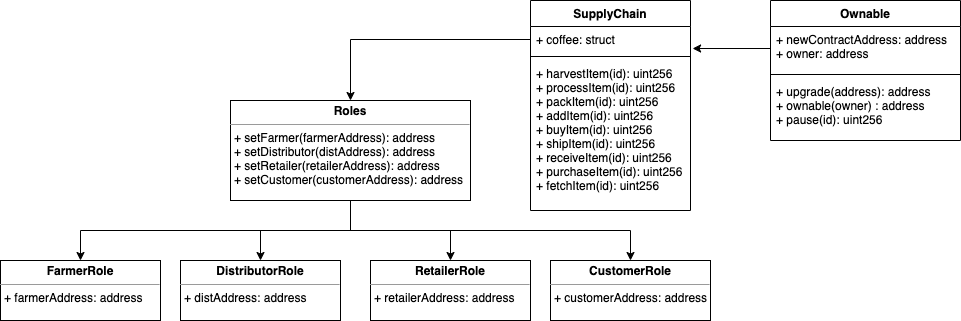

The diagram above was exported from draw.io. Its source (the exported page's mxGraphModel, read from the mxfile embedded in the PNG):
<mxGraphModel dx="2276" dy="712" grid="1" gridSize="10" guides="1" tooltips="1" connect="1" arrows="1" fold="1" page="1" pageScale="1" pageWidth="850" pageHeight="1100" background="none" math="0" shadow="0">
  <root>
    <mxCell id="0" />
    <mxCell id="1" parent="0" />
    <mxCell id="WZpayjnY_B1vDINwmDJU-22" style="edgeStyle=orthogonalEdgeStyle;rounded=0;orthogonalLoop=1;jettySize=auto;html=1;exitX=0.5;exitY=1;exitDx=0;exitDy=0;entryX=0.5;entryY=0;entryDx=0;entryDy=0;" edge="1" parent="1" source="WZpayjnY_B1vDINwmDJU-1" target="WZpayjnY_B1vDINwmDJU-5">
      <mxGeometry relative="1" as="geometry" />
    </mxCell>
    <mxCell id="WZpayjnY_B1vDINwmDJU-23" style="edgeStyle=orthogonalEdgeStyle;rounded=0;orthogonalLoop=1;jettySize=auto;html=1;exitX=0.5;exitY=1;exitDx=0;exitDy=0;" edge="1" parent="1" source="WZpayjnY_B1vDINwmDJU-1" target="WZpayjnY_B1vDINwmDJU-4">
      <mxGeometry relative="1" as="geometry" />
    </mxCell>
    <mxCell id="WZpayjnY_B1vDINwmDJU-24" style="edgeStyle=orthogonalEdgeStyle;rounded=0;orthogonalLoop=1;jettySize=auto;html=1;exitX=0.5;exitY=1;exitDx=0;exitDy=0;entryX=0.5;entryY=0;entryDx=0;entryDy=0;" edge="1" parent="1" source="WZpayjnY_B1vDINwmDJU-1" target="WZpayjnY_B1vDINwmDJU-3">
      <mxGeometry relative="1" as="geometry" />
    </mxCell>
    <mxCell id="WZpayjnY_B1vDINwmDJU-25" style="edgeStyle=orthogonalEdgeStyle;rounded=0;orthogonalLoop=1;jettySize=auto;html=1;exitX=0.5;exitY=1;exitDx=0;exitDy=0;entryX=0.5;entryY=0;entryDx=0;entryDy=0;" edge="1" parent="1" source="WZpayjnY_B1vDINwmDJU-1" target="WZpayjnY_B1vDINwmDJU-2">
      <mxGeometry relative="1" as="geometry" />
    </mxCell>
    <mxCell id="WZpayjnY_B1vDINwmDJU-1" value="&lt;p style=&quot;margin: 0px ; margin-top: 4px ; text-align: center&quot;&gt;&lt;b&gt;Roles&lt;/b&gt;&lt;/p&gt;&lt;hr size=&quot;1&quot;&gt;&lt;p style=&quot;margin: 0px ; margin-left: 4px&quot;&gt;&lt;/p&gt;&lt;p style=&quot;margin: 0px ; margin-left: 4px&quot;&gt;+ setFarmer(farmerAddress): address&lt;/p&gt;&lt;p style=&quot;margin: 0px ; margin-left: 4px&quot;&gt;+ setDistributor(distAddress): address&lt;br&gt;&lt;/p&gt;&lt;p style=&quot;margin: 0px ; margin-left: 4px&quot;&gt;+ setRetailer(retailerAddress): address&lt;br&gt;&lt;/p&gt;&lt;p style=&quot;margin: 0px ; margin-left: 4px&quot;&gt;+ setCustomer(customerAddress): address&lt;br&gt;&lt;/p&gt;" style="verticalAlign=top;align=left;overflow=fill;fontSize=12;fontFamily=Helvetica;html=1;" vertex="1" parent="1">
      <mxGeometry x="-30" y="200" width="240" height="100" as="geometry" />
    </mxCell>
    <mxCell id="WZpayjnY_B1vDINwmDJU-2" value="&lt;p style=&quot;margin: 0px ; margin-top: 4px ; text-align: center&quot;&gt;&lt;b&gt;CustomerRole&lt;/b&gt;&lt;/p&gt;&lt;hr size=&quot;1&quot;&gt;&lt;p style=&quot;margin: 0px ; margin-left: 4px&quot;&gt;+ customerAddress: address&lt;/p&gt;&lt;p style=&quot;margin: 0px ; margin-left: 4px&quot;&gt;&lt;br&gt;&lt;/p&gt;" style="verticalAlign=top;align=left;overflow=fill;fontSize=12;fontFamily=Helvetica;html=1;" vertex="1" parent="1">
      <mxGeometry x="290" y="360" width="160" height="60" as="geometry" />
    </mxCell>
    <mxCell id="WZpayjnY_B1vDINwmDJU-3" value="&lt;p style=&quot;margin: 0px ; margin-top: 4px ; text-align: center&quot;&gt;&lt;b&gt;RetailerRole&lt;/b&gt;&lt;/p&gt;&lt;hr size=&quot;1&quot;&gt;&lt;p style=&quot;margin: 0px ; margin-left: 4px&quot;&gt;+ retailerAddress: address&lt;/p&gt;&lt;p style=&quot;margin: 0px ; margin-left: 4px&quot;&gt;&lt;br&gt;&lt;/p&gt;" style="verticalAlign=top;align=left;overflow=fill;fontSize=12;fontFamily=Helvetica;html=1;" vertex="1" parent="1">
      <mxGeometry x="110" y="360" width="160" height="60" as="geometry" />
    </mxCell>
    <mxCell id="WZpayjnY_B1vDINwmDJU-4" value="&lt;p style=&quot;margin: 0px ; margin-top: 4px ; text-align: center&quot;&gt;&lt;b&gt;DistributorRole&lt;/b&gt;&lt;/p&gt;&lt;hr size=&quot;1&quot;&gt;&lt;p style=&quot;margin: 0px ; margin-left: 4px&quot;&gt;+ distAddress: address&lt;/p&gt;&lt;p style=&quot;margin: 0px ; margin-left: 4px&quot;&gt;&lt;br&gt;&lt;/p&gt;" style="verticalAlign=top;align=left;overflow=fill;fontSize=12;fontFamily=Helvetica;html=1;" vertex="1" parent="1">
      <mxGeometry x="-80" y="360" width="160" height="60" as="geometry" />
    </mxCell>
    <mxCell id="WZpayjnY_B1vDINwmDJU-5" value="&lt;p style=&quot;margin: 0px ; margin-top: 4px ; text-align: center&quot;&gt;&lt;b&gt;FarmerRole&lt;/b&gt;&lt;/p&gt;&lt;hr size=&quot;1&quot;&gt;&lt;p style=&quot;margin: 0px ; margin-left: 4px&quot;&gt;+ farmerAddress: address&lt;/p&gt;&lt;p style=&quot;margin: 0px ; margin-left: 4px&quot;&gt;&lt;br&gt;&lt;/p&gt;" style="verticalAlign=top;align=left;overflow=fill;fontSize=12;fontFamily=Helvetica;html=1;" vertex="1" parent="1">
      <mxGeometry x="-260" y="360" width="160" height="60" as="geometry" />
    </mxCell>
    <mxCell id="WZpayjnY_B1vDINwmDJU-14" value="SupplyChain" style="swimlane;fontStyle=1;align=center;verticalAlign=top;childLayout=stackLayout;horizontal=1;startSize=26;horizontalStack=0;resizeParent=1;resizeParentMax=0;resizeLast=0;collapsible=1;marginBottom=0;" vertex="1" parent="1">
      <mxGeometry x="270" y="100" width="160" height="210" as="geometry" />
    </mxCell>
    <mxCell id="WZpayjnY_B1vDINwmDJU-15" value="+ coffee: struct" style="text;strokeColor=none;fillColor=none;align=left;verticalAlign=top;spacingLeft=4;spacingRight=4;overflow=hidden;rotatable=0;points=[[0,0.5],[1,0.5]];portConstraint=eastwest;" vertex="1" parent="WZpayjnY_B1vDINwmDJU-14">
      <mxGeometry y="26" width="160" height="26" as="geometry" />
    </mxCell>
    <mxCell id="WZpayjnY_B1vDINwmDJU-16" value="" style="line;strokeWidth=1;fillColor=none;align=left;verticalAlign=middle;spacingTop=-1;spacingLeft=3;spacingRight=3;rotatable=0;labelPosition=right;points=[];portConstraint=eastwest;" vertex="1" parent="WZpayjnY_B1vDINwmDJU-14">
      <mxGeometry y="52" width="160" height="8" as="geometry" />
    </mxCell>
    <mxCell id="WZpayjnY_B1vDINwmDJU-17" value="+ harvestItem(id): uint256&#10;+ processItem(id): uint256&#10;+ packItem(id): uint256&#10;+ addItem(id): uint256&#10;+ buyItem(id): uint256&#10;+ shipItem(id): uint256&#10;+ receiveItem(id): uint256&#10;+ purchaseItem(id): uint256&#10;+ fetchItem(id): uint256" style="text;strokeColor=none;fillColor=none;align=left;verticalAlign=top;spacingLeft=4;spacingRight=4;overflow=hidden;rotatable=0;points=[[0,0.5],[1,0.5]];portConstraint=eastwest;" vertex="1" parent="WZpayjnY_B1vDINwmDJU-14">
      <mxGeometry y="60" width="160" height="150" as="geometry" />
    </mxCell>
    <mxCell id="WZpayjnY_B1vDINwmDJU-18" value="Ownable" style="swimlane;fontStyle=1;align=center;verticalAlign=top;childLayout=stackLayout;horizontal=1;startSize=26;horizontalStack=0;resizeParent=1;resizeParentMax=0;resizeLast=0;collapsible=1;marginBottom=0;" vertex="1" parent="1">
      <mxGeometry x="510" y="100" width="190" height="140" as="geometry" />
    </mxCell>
    <mxCell id="WZpayjnY_B1vDINwmDJU-19" value="+ newContractAddress: address&#10;+ owner: address" style="text;strokeColor=none;fillColor=none;align=left;verticalAlign=top;spacingLeft=4;spacingRight=4;overflow=hidden;rotatable=0;points=[[0,0.5],[1,0.5]];portConstraint=eastwest;" vertex="1" parent="WZpayjnY_B1vDINwmDJU-18">
      <mxGeometry y="26" width="190" height="44" as="geometry" />
    </mxCell>
    <mxCell id="WZpayjnY_B1vDINwmDJU-20" value="" style="line;strokeWidth=1;fillColor=none;align=left;verticalAlign=middle;spacingTop=-1;spacingLeft=3;spacingRight=3;rotatable=0;labelPosition=right;points=[];portConstraint=eastwest;" vertex="1" parent="WZpayjnY_B1vDINwmDJU-18">
      <mxGeometry y="70" width="190" height="8" as="geometry" />
    </mxCell>
    <mxCell id="WZpayjnY_B1vDINwmDJU-21" value="+ upgrade(address): address&#10;+ ownable(owner) : address&#10;+ pause(id): uint256" style="text;strokeColor=none;fillColor=none;align=left;verticalAlign=top;spacingLeft=4;spacingRight=4;overflow=hidden;rotatable=0;points=[[0,0.5],[1,0.5]];portConstraint=eastwest;" vertex="1" parent="WZpayjnY_B1vDINwmDJU-18">
      <mxGeometry y="78" width="190" height="62" as="geometry" />
    </mxCell>
    <mxCell id="WZpayjnY_B1vDINwmDJU-29" style="edgeStyle=orthogonalEdgeStyle;rounded=0;orthogonalLoop=1;jettySize=auto;html=1;exitX=0;exitY=0.5;exitDx=0;exitDy=0;entryX=0.5;entryY=0;entryDx=0;entryDy=0;" edge="1" parent="1" source="WZpayjnY_B1vDINwmDJU-15" target="WZpayjnY_B1vDINwmDJU-1">
      <mxGeometry relative="1" as="geometry" />
    </mxCell>
    <mxCell id="WZpayjnY_B1vDINwmDJU-30" style="edgeStyle=orthogonalEdgeStyle;rounded=0;orthogonalLoop=1;jettySize=auto;html=1;exitX=0;exitY=0.5;exitDx=0;exitDy=0;entryX=1.013;entryY=0.846;entryDx=0;entryDy=0;entryPerimeter=0;" edge="1" parent="1" source="WZpayjnY_B1vDINwmDJU-19" target="WZpayjnY_B1vDINwmDJU-15">
      <mxGeometry relative="1" as="geometry" />
    </mxCell>
  </root>
</mxGraphModel>